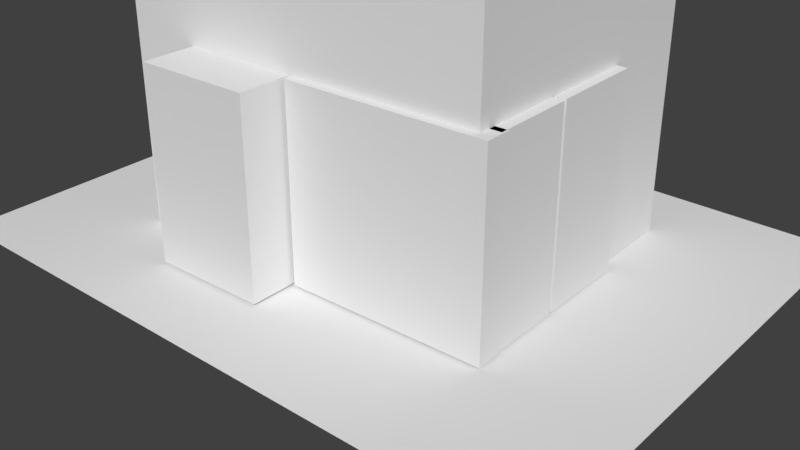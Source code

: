 # Source: room.blend  (saved by Blender 2.77.0; exported with 4.5.12 LTS)
import bpy
from mathutils import Matrix  # noqa: F401  (used for matrix-valued properties, if any)

bpy.ops.wm.read_factory_settings(use_empty=True)
scene = bpy.context.scene
scene.name = 'Scene'

# ---- collections
col_collection_1 = bpy.data.collections.new('Collection 1'); scene.collection.children.link(col_collection_1)

# ---- materials (node trees are filled in below, after node groups)
mat_room_reference_001 = bpy.data.materials.new('Room Reference.001')
mat_room_reference_001.alpha_threshold = 0.0
mat_room_reference_001.use_transparent_shadow = False
mat_room_reference_001.roughness = 0.5

# ---- material node trees

# ---- world
world_world = bpy.data.worlds.new('World'); scene.world = world_world
world_world.color = (0.05088, 0.05088, 0.05088)
world_world.use_sun_shadow = False
world_world.sun_shadow_jitter_overblur = 0.0
world_world.cycles.sampling_method = 'MANUAL'

# ---- meshes
me_cube_008 = bpy.data.meshes.new('Cube.008')
me_cube_008.from_pydata([(-1.0, -1.0, -1.0), (-1.0, -1.0, 1.0), (-1.0, 1.0, -1.0), (-1.0, 1.0, 1.0), (1.0, -1.0, -1.0), (1.0, -1.0, 1.0), (1.0, 1.0, -1.0), (1.0, 1.0, 1.0)], [], [(1, 3, 2, 0), (3, 7, 6, 2), (7, 5, 4, 6), (5, 1, 0, 4), (0, 2, 6, 4), (5, 7, 3, 1)])
me_cube_008.use_remesh_preserve_volume = False
me_cube_008.use_remesh_preserve_attributes = False
me_cube_008.use_mirror_vertex_groups = False
me_cube_008.update()
me_cube_005 = bpy.data.meshes.new('Cube.005')
me_cube_005.from_pydata([(-1.0, -3.81, -1.0), (-1.0, -3.81, 1.0), (-0.9012, 1.0, -0.9012), (-0.9012, 1.0, 0.9012), (1.0, -3.81, -1.0), (1.0, -3.81, 1.0), (0.9012, 1.0, -0.9012), (0.9012, 1.0, 0.9012), (-1.0, 1.0, 1.0), (-1.0, 1.0, -1.0), (1.0, 1.0, 1.0), (1.0, 1.0, -1.0), (-0.9012, 1.0, 0.5559), (-0.9012, 1.0, 0.4741), (-0.9012, 1.0, 0.04092), (-0.9012, 1.0, -0.04092), (-0.9012, 1.0, -0.4741), (-0.9012, 1.0, -0.5559), (0.9012, 1.0, 0.5559), (0.9012, 1.0, 0.4741), (0.9012, 1.0, 0.04092), (0.9012, 1.0, -0.04092), (0.9012, 1.0, -0.4741), (0.9012, 1.0, -0.5559), (-0.9012, -2.56, -0.5559), (-0.9012, -2.56, -0.9012), (-0.9012, -2.56, 0.9012), (0.9012, -2.56, 0.9012), (0.9012, -2.56, -0.5559), (0.9012, -2.56, -0.9012), (-0.9012, -2.56, 0.5559), (-0.9012, -2.56, 0.4741), (-0.9012, -2.56, 0.04092), (-0.9012, -2.56, -0.04092), (-0.9012, -2.56, -0.4741), (0.9012, -2.56, 0.5559), (0.9012, -2.56, 0.4741), (0.9012, -2.56, 0.04092), (0.9012, -2.56, -0.04092), (0.9012, -2.56, -0.4741)], [], [(1, 8, 9, 0), (12, 3, 26, 30), (10, 5, 4, 11), (5, 1, 0, 4), (0, 9, 11, 4), (5, 10, 8, 1), (3, 12, 13, 14, 15, 16, 17, 2, 9, 8), (7, 3, 8, 10), (6, 23, 22, 21, 20, 19, 18, 7, 10, 11), (2, 6, 11, 9), (2, 17, 24, 25), (12, 18, 19, 13), (20, 14, 32, 37), (14, 20, 21, 15), (7, 18, 35, 27), (16, 22, 23, 17), (24, 28, 29, 25), (26, 27, 35, 30), (31, 36, 37, 32), (33, 38, 39, 34), (15, 21, 38, 33), (3, 7, 27, 26), (19, 20, 37, 36), (22, 16, 34, 39), (23, 6, 29, 28), (14, 13, 31, 32), (17, 23, 28, 24), (6, 2, 25, 29), (21, 22, 39, 38), (16, 15, 33, 34), (18, 12, 30, 35), (13, 19, 36, 31)])
me_cube_005.use_remesh_preserve_volume = False
me_cube_005.use_remesh_preserve_attributes = False
me_cube_005.use_mirror_vertex_groups = False
me_cube_005.update()
me_cube_007 = bpy.data.meshes.new('Cube.007')
me_cube_007.from_pydata([(-1.0, -1.0, -1.0), (-1.0, -1.0, 1.0), (-1.0, 1.0, -1.0), (-1.0, 1.0, 1.0), (1.0, -1.0, -1.0), (1.0, -1.0, 1.0), (1.0, 1.0, -1.0), (1.0, 1.0, 1.0)], [], [(1, 3, 2, 0), (3, 7, 6, 2), (7, 5, 4, 6), (5, 1, 0, 4), (0, 2, 6, 4), (5, 7, 3, 1)])
me_cube_007.use_remesh_preserve_volume = False
me_cube_007.use_remesh_preserve_attributes = False
me_cube_007.use_mirror_vertex_groups = False
me_cube_007.update()
me_cube_006 = bpy.data.meshes.new('Cube.006')
me_cube_006.from_pydata([(-1.0, -1.0, -1.0), (-1.0, -1.0, 1.0), (-1.0, 1.0, -1.0), (-1.0, 1.0, 1.0), (1.0, -1.0, -1.0), (1.0, -1.0, 1.0), (1.0, 1.0, -1.0), (1.0, 1.0, 1.0)], [], [(1, 3, 2, 0), (3, 7, 6, 2), (7, 5, 4, 6), (5, 1, 0, 4), (0, 2, 6, 4), (5, 7, 3, 1)])
me_cube_006.use_remesh_preserve_volume = False
me_cube_006.use_remesh_preserve_attributes = False
me_cube_006.use_mirror_vertex_groups = False
me_cube_006.update()
me_room_reference_001 = bpy.data.meshes.new('Room Reference.001')
me_room_reference_001.from_pydata([(-0.6048, -0.5101, -0.008022), (0.6347, -0.5101, -0.008022), (-0.6197, 0.5, 0.0), (0.6197, 0.5, 0.0)], [], [(0, 1, 3, 2)])
_uv = me_room_reference_001.uv_layers.new(name='UVMap')
_uv.uv.foreach_set('vector', [0.0, 0.0, 1.0, 0.0, 1.0, 1.0, 0.0, 1.0])
me_room_reference_001.materials.append(mat_room_reference_001)
me_room_reference_001.use_remesh_preserve_volume = False
me_room_reference_001.use_remesh_preserve_attributes = False
me_room_reference_001.use_mirror_vertex_groups = False
me_room_reference_001.update()
me_cube = bpy.data.meshes.new('Cube')
me_cube.from_pydata([(-1.0, -1.0, -1.0), (-1.0, -1.0, 1.0), (-1.0, 1.0, -1.0), (-1.0, 1.0, 1.0), (1.0, -1.0, -1.0), (1.0, -1.0, 1.0), (1.0, 1.0, -1.0), (1.0, 1.0, 1.0)], [], [(1, 0, 2, 3), (3, 2, 6, 7), (7, 6, 4, 5), (5, 4, 0, 1), (0, 4, 6, 2), (5, 1, 3, 7)])
me_cube.use_remesh_preserve_volume = False
me_cube.use_remesh_preserve_attributes = False
me_cube.use_mirror_vertex_groups = False
me_cube.update()
me_cube_002 = bpy.data.meshes.new('Cube.002')
me_cube_002.from_pydata([(-1.0, -1.0, -1.0), (-1.0, -1.0, 1.0), (-1.0, 1.0, -1.0), (-1.0, 1.0, 1.0), (1.0, -1.0, -1.0), (1.0, -1.0, 1.0), (1.0, 1.0, -1.0), (1.0, 1.0, 1.0)], [], [(1, 3, 2, 0), (3, 7, 6, 2), (7, 5, 4, 6), (5, 1, 0, 4), (0, 2, 6, 4), (5, 7, 3, 1)])
me_cube_002.use_remesh_preserve_volume = False
me_cube_002.use_remesh_preserve_attributes = False
me_cube_002.use_mirror_vertex_groups = False
me_cube_002.update()
me_cube_001 = bpy.data.meshes.new('Cube.001')
me_cube_001.from_pydata([(-1.0, -1.0, -1.0), (-1.0, -1.0, 1.0), (-1.0, 1.0, -1.0), (-1.0, 1.0, 1.0), (1.0, -1.0, -1.0), (1.0, -1.0, 1.0), (1.0, 1.0, -1.0), (1.0, 1.0, 1.0)], [], [(1, 3, 2, 0), (3, 7, 6, 2), (7, 5, 4, 6), (5, 1, 0, 4), (0, 2, 6, 4), (5, 7, 3, 1)])
me_cube_001.use_remesh_preserve_volume = False
me_cube_001.use_remesh_preserve_attributes = False
me_cube_001.use_mirror_vertex_groups = False
me_cube_001.update()

# ---- objects
ob_door = bpy.data.objects.new('Door', me_cube_008)
ob_documents_shelf = bpy.data.objects.new('Documents Shelf', me_cube_005)
ob_targeting_system = bpy.data.objects.new('Targeting System', None)
ob_targeting_system_right_half = bpy.data.objects.new('Targeting System Right Half', me_cube_007)
ob_targeting_system_bottom_half = bpy.data.objects.new('Targeting System Bottom Half', me_cube_006)
ob_references = bpy.data.objects.new('References', None)
ob_room_reference = bpy.data.objects.new('Room Reference', me_room_reference_001)
ob_room_boundaries = bpy.data.objects.new('Room boundaries', me_cube)
ob_table = bpy.data.objects.new('Table', me_cube_002)
ob_launch_system = bpy.data.objects.new('Launch System', me_cube_001)

# ---- transforms, parenting, visibility, modifiers, constraints
ob_door.location = (1.016, 0.005659, 0.5)
ob_door.scale = (0.03885, 0.2445, 0.5)
ob_door.hide_viewport = True
ob_door.lineart.crease_threshold = 0.0
ob_documents_shelf.location = (-0.3071, -0.7437, 0.5)
ob_documents_shelf.scale = (0.306, 0.07546, 0.5)
ob_documents_shelf.lineart.crease_threshold = 0.0
ob_targeting_system.location = (0.0, 0.0, 0.0)
ob_targeting_system.empty_image_offset = (0.0, 0.0)
ob_targeting_system.hide_viewport = True
ob_targeting_system.lineart.crease_threshold = 0.0
ob_targeting_system_right_half.parent = ob_targeting_system
ob_targeting_system_right_half.location = (0.9703, -0.4764, 0.5)
ob_targeting_system_right_half.scale = (0.08733, 0.216, 0.5)
ob_targeting_system_right_half.hide_viewport = True
ob_targeting_system_right_half.lineart.crease_threshold = 0.0
ob_targeting_system_bottom_half.parent = ob_targeting_system
ob_targeting_system_bottom_half.location = (0.542, -0.7255, 0.5)
ob_targeting_system_bottom_half.scale = (0.5253, 0.06798, 0.5)
ob_targeting_system_bottom_half.hide_viewport = True
ob_targeting_system_bottom_half.lineart.crease_threshold = 0.0
ob_references.location = (0.0, 0.0, 0.0)
ob_references.empty_image_offset = (0.0, 0.0)
ob_references.lineart.crease_threshold = 0.0
ob_room_reference.parent = ob_references
ob_room_reference.location = (0.04598, -0.1168, 0.0)
ob_room_reference.rotation_euler = (0.0, -0.0, -0.02346)
ob_room_reference.scale = (2.809, 2.627, 1.762)
ob_room_reference.hide_viewport = True
ob_room_reference.lineart.crease_threshold = 0.0
ob_room_boundaries.parent = ob_references
ob_room_boundaries.location = (0.0, 0.0, 1.25)
ob_room_boundaries.scale = (1.0, 0.75, 1.25)
ob_room_boundaries.hide_viewport = True
ob_room_boundaries.hide_select = True
ob_room_boundaries.lineart.crease_threshold = 0.0
ob_table.location = (0.00498, 0.6557, 0.5)
ob_table.scale = (0.4937, 0.08888, 0.5)
ob_table.hide_viewport = True
ob_table.lineart.crease_threshold = 0.0
ob_launch_system.location = (0.7824, 0.534, 0.8597)
ob_launch_system.scale = (0.2165, 0.2165, 0.1403)
ob_launch_system.lineart.crease_threshold = 0.0

# ---- collection membership
col_collection_1.objects.link(ob_door)
col_collection_1.objects.link(ob_documents_shelf)
col_collection_1.objects.link(ob_targeting_system)
col_collection_1.objects.link(ob_targeting_system_right_half)
col_collection_1.objects.link(ob_targeting_system_bottom_half)
col_collection_1.objects.link(ob_references)
col_collection_1.objects.link(ob_room_reference)
col_collection_1.objects.link(ob_room_boundaries)
col_collection_1.objects.link(ob_table)
col_collection_1.objects.link(ob_launch_system)

# ---- scene / render settings (as saved in the file)
scene.frame_start = 1; scene.frame_end = 250; scene.frame_set(6)
scene.render.engine = 'BLENDER_EEVEE_NEXT'
scene.render.resolution_percentage = 50
scene.render.dither_intensity = 0.0
scene.cycles.use_denoising = False
scene.cycles.samples = 128
scene.cycles.sampling_pattern = 'TABULATED_SOBOL'
scene.cycles.light_sampling_threshold = 0.0
scene.cycles.use_adaptive_sampling = False
scene.cycles.use_light_tree = False
scene.cycles.blur_glossy = 0.0
scene.cycles.sample_clamp_indirect = 0.0
scene.view_settings.view_transform = 'Standard'
bpy.context.view_layer.update()

# ---- added for rendering (the .blend has no active camera and no usable light): camera, sun
cam_auto = bpy.data.cameras.new('AutoCamera')
cam_auto.lens = 50.0
cam_auto.sensor_width = 36.0
cam_auto.clip_end = 1000.0
ob_auto_camera = bpy.data.objects.new('AutoCamera', cam_auto)
scene.collection.objects.link(ob_auto_camera)
ob_auto_camera.location = (3.22185, -3.88185, 2.57748)
ob_auto_camera.rotation_euler = (1.09748, -7.21219e-08, 0.694738)
scene.camera = ob_auto_camera
light_auto_sun = bpy.data.lights.new('AutoSun', 'SUN')
light_auto_sun.energy = 3.0
light_auto_sun.angle = 0.0523599
ob_auto_sun = bpy.data.objects.new('AutoSun', light_auto_sun)
scene.collection.objects.link(ob_auto_sun)
ob_auto_sun.rotation_euler = (0.872665, 0.174533, 0.523599)
bpy.context.view_layer.update()
